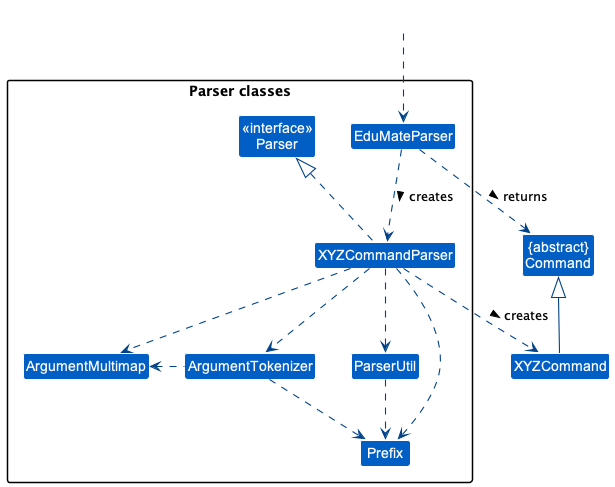

The diagram above was rendered by PlantUML. Its source (embedded in the PNG):
@startuml
!include style.puml
skinparam arrowThickness 1.1
skinparam arrowColor LOGIC_COLOR_DARK
skinparam classBackgroundColor LOGIC_COLOR

Class "{abstract}\nCommand" as Command
Class XYZCommand

package "Parser classes" {
Class "<<interface>>\nParser" as Parser
Class EduMateParser
Class XYZCommandParser
Class ParserUtil
Class ArgumentMultimap
Class ArgumentTokenizer
Class Prefix
}

Class HiddenOutside #FFFFFF
HiddenOutside ..> EduMateParser

EduMateParser .down.> XYZCommandParser: creates >

XYZCommandParser ..> XYZCommand : creates >
EduMateParser ..> Command : returns >
XYZCommandParser .up.|> Parser
XYZCommandParser ..> ArgumentMultimap
XYZCommandParser ..> ArgumentTokenizer
ArgumentTokenizer .left.> ArgumentMultimap
XYZCommandParser ..> Prefix
XYZCommandParser ..> ParserUtil
ParserUtil .down.> Prefix
ArgumentTokenizer .down.> Prefix
XYZCommand -up-|> Command
@enduml